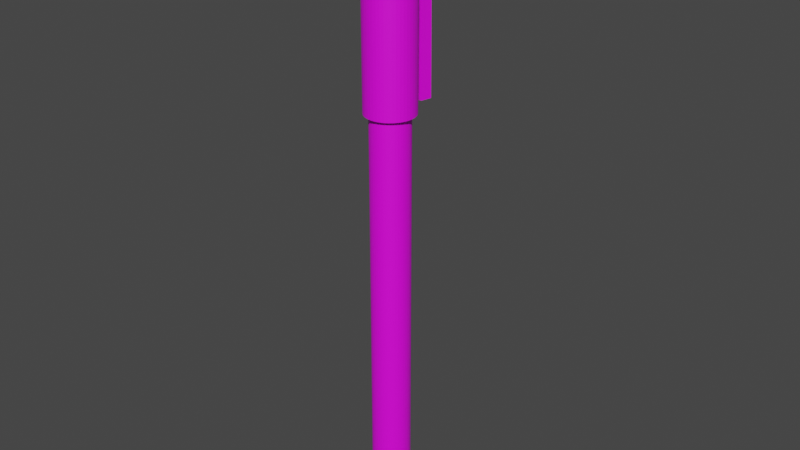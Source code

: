 # Source: Pen_2_-_Textured.blend  (saved by Blender 3.6.11; exported with 4.5.12 LTS)
import bpy
from mathutils import Matrix  # noqa: F401  (used for matrix-valued properties, if any)

bpy.ops.wm.read_factory_settings(use_empty=True)
scene = bpy.context.scene
scene.name = 'Scene'

# ---- collections
col_collection = bpy.data.collections.new('Collection'); scene.collection.children.link(col_collection)

# ---- images (referenced by path relative to the original .blend; pixels are not part of the script)
import os
ASSET_DIR = os.environ.get("B2B_ASSET_DIR", "")  # directory of the original .blend (textures are referenced by path, not embedded)
HERE = os.path.dirname(os.path.abspath(__file__))  # packed textures are extracted next to this script under _unpacked/

def load_image(name, relpath, width, height, colorspace="sRGB"):
    """Load a texture the original file referenced (path relative to the .blend, or extracted next to this script)."""
    p = next((c for c in (os.path.join(HERE, relpath), os.path.join(ASSET_DIR, relpath)) if relpath and os.path.exists(c)), "")
    if p:
        img = bpy.data.images.load(p, check_existing=True)
        img.name = name
    else:  # same state as the original file: an image datablock whose file is absent (Cycles renders it pink)
        img = bpy.data.images.new(name, width, height)
        img.source = "FILE"
        img.filepath = "//" + (relpath or name)
    img.colorspace_settings.name = colorspace
    return img
img_cylinder_png = load_image('Cylinder.png', 'Cylinder.png', 1024, 1024, 'sRGB')

# ---- materials (node trees are filled in below, after node groups)
mat_material_001 = bpy.data.materials.new('Material.001')
mat_material_001.use_transparent_shadow = False

# ---- material node trees
mat_material_001.use_nodes = True; mat_material_001.node_tree.nodes.clear()
_N = mat_material_001.node_tree.nodes; _L = mat_material_001.node_tree.links
n0 = _N.new('ShaderNodeBsdfPrincipled'); n0.name = 'Principled BSDF'; n0.location = (10, 300)
n0.distribution = 'GGX'
n0.subsurface_method = 'RANDOM_WALK_SKIN'
n0.inputs[3].default_value = 1.45
n0.inputs[27].default_value = (0.0, 0.0, 0.0, 1.0)
n0.inputs[28].default_value = 1.0
n1 = _N.new('ShaderNodeOutputMaterial'); n1.name = 'Material Output'; n1.location = (300, 300)
n2 = _N.new('ShaderNodeTexImage'); n2.name = 'Image Texture'; n2.location = (-280, 275)
n2.image = img_cylinder_png
_L.new(n0.outputs[0], n1.inputs[0])
_L.new(n2.outputs[0], n0.inputs[0])
n1.is_active_output = True

# ---- world
world_world = bpy.data.worlds.new('World'); scene.world = world_world
world_world.use_nodes = True; world_world.node_tree.nodes.clear()
_N = world_world.node_tree.nodes; _L = world_world.node_tree.links
n0 = _N.new('ShaderNodeOutputWorld'); n0.name = 'World Output'; n0.location = (300, 300)
n1 = _N.new('ShaderNodeBackground'); n1.name = 'Background'; n1.location = (10, 300)
n1.inputs[0].default_value = (0.05088, 0.05088, 0.05088, 1.0)
_L.new(n1.outputs[0], n0.inputs[0])
n0.is_active_output = True
world_world.color = (0.05088, 0.05088, 0.05088)
world_world.use_sun_shadow = False
world_world.sun_shadow_jitter_overblur = 0.0

# ---- meshes
me_cylinder = bpy.data.meshes.new('Cylinder')
me_cylinder.from_pydata([(-0.007036, 1.023, -16.78), (-0.007036, 1.023, 10.63), (0.1363, 1.013, -16.78), (0.1363, 1.013, 10.63), (0.2769, 0.9829, -16.78), (0.2769, 0.9829, 10.63), (0.4119, 0.9338, -16.78), (0.4119, 0.9338, 10.63), (0.5388, 0.8663, -16.78), (0.5388, 0.8663, 10.63), (0.6551, 0.7818, -16.78), (0.6551, 0.7818, 10.63), (0.7585, 0.682, -16.78), (0.7585, 0.682, 10.63), (0.847, 0.5687, -16.78), (0.847, 0.5687, 10.63), (0.9188, 0.4443, -16.78), (0.9188, 0.4443, 10.63), (0.9727, 0.311, -16.78), (0.9727, 0.311, 10.63), (1.007, 0.1716, -16.78), (1.007, 0.1716, 10.63), (1.022, 0.02866, -16.78), (1.022, 0.02866, 10.63), (1.017, -0.115, -16.78), (1.017, -0.115, 10.63), (0.9925, -0.2565, -16.78), (0.9925, -0.2565, 10.63), (0.9481, -0.3932, -16.78), (0.9481, -0.3932, 10.63), (0.8851, -0.5223, -16.78), (0.8851, -0.5223, 10.63), (0.8047, -0.6415, -16.78), (0.8047, -0.6415, 10.63), (0.7085, -0.7483, -16.78), (0.7085, -0.7483, 10.63), (0.5984, -0.8407, -16.78), (0.5984, -0.8407, 10.63), (0.4766, -0.9168, -16.78), (0.4766, -0.9168, 10.63), (0.3453, -0.9753, -16.78), (0.3453, -0.9753, 10.63), (0.2071, -1.015, -16.78), (0.2071, -1.015, 10.63), (0.06482, -1.035, -16.78), (0.06482, -1.035, 10.63), (-0.07889, -1.035, -16.78), (-0.07889, -1.035, 10.63), (-0.2212, -1.015, -16.78), (-0.2212, -1.015, 10.63), (-0.3594, -0.9753, -16.78), (-0.3594, -0.9753, 10.63), (-0.4906, -0.9168, -16.78), (-0.4906, -0.9168, 10.63), (-0.6125, -0.8407, -16.78), (-0.7226, -0.7483, -16.78), (-0.8188, -0.6415, -16.78), (-0.8991, -0.5223, -16.78), (-0.8991, -0.5223, 10.63), (-0.9621, -0.3932, -16.78), (-0.9621, -0.3932, 10.63), (-1.007, -0.2565, -16.78), (-1.007, -0.2565, 10.63), (-1.031, -0.115, -16.78), (-1.031, -0.115, 10.63), (-1.037, 0.02866, -16.78), (-1.037, 0.02866, 10.63), (-1.021, 0.1716, -16.78), (-1.021, 0.1716, 10.63), (-0.9867, 0.311, -16.78), (-0.9867, 0.311, 10.63), (-0.9329, 0.4443, -16.78), (-0.9329, 0.4443, 10.63), (-0.861, 0.5687, -16.78), (-0.861, 0.5687, 10.63), (-0.7726, 0.682, -16.78), (-0.7726, 0.682, 10.63), (-0.6692, 0.7818, -16.78), (-0.6692, 0.7818, 10.63), (-0.5529, 0.8663, -16.78), (-0.5529, 0.8663, 10.63), (-0.426, 0.9338, -16.78), (-0.426, 0.9338, 10.63), (-0.291, 0.9829, -16.78), (-0.291, 0.9829, 10.63), (-0.1504, 1.013, -16.78), (-0.1504, 1.013, 10.63), (-1.093e-08, 1.017, 5.947), (0.1415, 1.007, 5.947), (0.2802, 0.9773, 5.947), (0.4135, 0.9288, 5.947), (0.5387, 0.8622, 5.947), (0.6535, 0.7788, 5.947), (0.7555, 0.6803, 5.947), (0.8428, 0.5685, 5.947), (0.9138, 0.4457, 5.947), (0.9669, 0.3142, 5.947), (1.001, 0.1765, 5.947), (1.016, 0.03548, 5.947), (1.011, -0.1063, 5.947), (0.9864, -0.2459, 5.947), (0.9426, -0.3808, 5.947), (0.8804, -0.5083, 5.947), (0.8011, -0.6259, 5.947), (0.7062, -0.7313, 5.947), (0.5976, -0.8225, 5.947), (0.4773, -0.8976, 5.947), (0.3477, -0.9553, 5.947), (0.2114, -0.9944, 5.947), (0.07092, -1.014, 5.947), (-0.07092, -1.014, 5.947), (-0.2114, -0.9944, 5.947), (-0.3477, -0.9553, 5.947), (-0.4773, -0.8976, 5.947), (-0.5976, -0.8225, 5.947), (-0.7062, -0.7313, 5.947), (-0.8011, -0.6259, 5.947), (-0.8804, -0.5083, 5.947), (-0.9426, -0.3808, 5.947), (-0.9864, -0.2459, 5.947), (-1.011, -0.1063, 5.947), (-1.016, 0.03548, 5.947), (-1.001, 0.1765, 5.947), (-0.9669, 0.3142, 5.947), (-0.9138, 0.4457, 5.947), (-0.8428, 0.5685, 5.947), (-0.7555, 0.6803, 5.947), (-0.6535, 0.7788, 5.947), (-0.5387, 0.8622, 5.947), (-0.4135, 0.9288, 5.947), (-0.2802, 0.9773, 5.947), (-0.1415, 1.007, 5.947), (-4.175e-08, 1.295, 5.953), (0.1802, 1.282, 5.953), (0.3568, 1.244, 5.953), (0.5265, 1.183, 5.953), (0.686, 1.098, 5.953), (0.8321, 0.9917, 5.953), (0.962, 0.8662, 5.953), (1.073, 0.7239, 5.953), (1.164, 0.5675, 5.953), (1.231, 0.4, 5.953), (1.275, 0.2248, 5.953), (1.294, 0.04518, 5.953), (1.287, -0.1353, 5.953), (1.256, -0.3132, 5.953), (1.2, -0.4849, 5.953), (1.121, -0.6473, 5.953), (1.02, -0.797, 5.953), (0.8993, -0.9312, 5.953), (0.7609, -1.047, 5.953), (0.6077, -1.143, 5.953), (0.4428, -1.216, 5.953), (0.2691, -1.266, 5.953), (0.0903, -1.291, 5.953), (-0.0903, -1.291, 5.953), (-0.2691, -1.266, 5.953), (-0.4428, -1.216, 5.953), (-0.6077, -1.143, 5.953), (-0.7609, -1.047, 5.953), (-0.8993, -0.9312, 5.953), (-1.02, -0.797, 5.953), (-1.121, -0.6473, 5.953), (-1.2, -0.4849, 5.953), (-1.256, -0.3132, 5.953), (-1.287, -0.1353, 5.953), (-1.294, 0.04518, 5.953), (-1.275, 0.2248, 5.953), (-1.231, 0.4, 5.953), (-1.164, 0.5675, 5.953), (-1.073, 0.7239, 5.953), (-0.962, 0.8662, 5.953), (-0.8321, 0.9917, 5.953), (-0.686, 1.098, 5.953), (-0.5265, 1.183, 5.953), (-0.3568, 1.244, 5.953), (-0.1802, 1.282, 5.953), (-4.559e-08, 0.8874, 16.49), (0.1325, 0.8862, 16.49), (0.2623, 0.8828, 16.49), (0.3871, 0.8246, 16.49), (0.5044, 0.7655, 16.49), (0.6118, 0.6914, 16.49), (0.7073, 0.604, 16.49), (0.7891, 0.5047, 16.49), (0.8555, 0.3957, 16.49), (0.9052, 0.2789, 16.49), (0.9373, 0.1567, 16.49), (0.9512, 0.0315, 16.49), (0.9466, -0.09435, 16.49), (0.9235, -0.2184, 16.49), (0.8825, -0.3381, 16.49), (0.8243, -0.4513, 16.49), (0.75, -0.5557, 16.49), (0.6612, -0.6493, 16.49), (0.5594, -0.7302, 16.49), (0.4468, -0.797, 16.49), (0.3255, -0.8482, 16.49), (0.1979, -0.8829, 16.49), (0.06639, -0.9004, 16.49), (-0.06639, -0.9004, 16.49), (-0.1979, -0.8829, 16.49), (-0.3255, -0.8482, 16.49), (-0.4468, -0.797, 16.49), (-0.5594, -0.7302, 16.49), (-0.6612, -0.6493, 16.49), (-0.75, -0.5557, 16.49), (-0.8243, -0.4513, 16.49), (-0.8825, -0.3381, 16.49), (-0.9235, -0.2184, 16.49), (-0.9466, -0.09435, 16.49), (-0.9512, 0.0315, 16.49), (-0.9373, 0.1567, 16.49), (-0.9052, 0.2789, 16.49), (-0.8555, 0.3957, 16.49), (-0.7891, 0.5047, 16.49), (-0.7073, 0.604, 16.49), (-0.6118, 0.6914, 16.49), (-0.5044, 0.7655, 16.49), (-0.3871, 0.8246, 16.49), (-0.2623, 0.8828, 16.49), (-0.1325, 0.8862, 16.49), (-0.686, 1.098, 14.36), (-0.5265, 1.183, 14.36), (0.1802, 1.271, 14.36), (0.3568, 1.266, 14.36), (-0.8993, -0.9312, 14.36), (-1.02, -0.797, 14.36), (1.121, -0.6473, 14.36), (1.02, -0.797, 14.36), (-0.3568, 1.266, 14.36), (0.5265, 1.183, 14.36), (-1.121, -0.6473, 14.36), (0.8993, -0.9312, 14.36), (-0.1802, 1.271, 14.36), (0.686, 1.098, 14.36), (-1.2, -0.4849, 14.36), (0.7609, -1.047, 14.36), (-4.175e-08, 1.273, 14.36), (0.8321, 0.9917, 14.36), (-1.256, -0.3132, 14.36), (0.6077, -1.143, 14.36), (0.962, 0.8662, 14.36), (-1.287, -0.1353, 14.36), (0.4428, -1.216, 14.36), (1.073, 0.7239, 14.36), (-1.294, 0.04518, 14.36), (0.2691, -1.266, 14.36), (1.164, 0.5675, 14.36), (-1.275, 0.2248, 14.36), (0.0903, -1.291, 14.36), (1.231, 0.4, 14.36), (-1.231, 0.4, 14.36), (-0.0903, -1.291, 14.36), (1.275, 0.2248, 14.36), (-1.164, 0.5675, 14.36), (-0.2691, -1.266, 14.36), (1.294, 0.04518, 14.36), (-1.073, 0.7239, 14.36), (-0.4428, -1.216, 14.36), (1.287, -0.1353, 14.36), (-0.962, 0.8662, 14.36), (-0.6077, -1.143, 14.36), (1.256, -0.3132, 14.36), (-0.8321, 0.9917, 14.36), (-0.7609, -1.047, 14.36), (1.2, -0.4849, 14.36), (0.1585, 1.527, 16.12), (-4.11e-08, 1.528, 16.12), (0.3139, 1.523, 16.12), (-0.1585, 1.527, 16.12), (-0.3139, 1.523, 16.12), (0.1585, 1.527, 14.37), (0.3139, 1.523, 14.37), (-0.3139, 1.523, 14.37), (-0.1585, 1.527, 14.37), (-4.11e-08, 1.528, 14.37), (0.1488, 1.743, 15.85), (-4.081e-08, 1.744, 15.85), (0.2947, 1.74, 15.85), (-0.1488, 1.743, 15.85), (-0.2947, 1.74, 15.85), (0.1488, 1.743, 14.37), (0.2947, 1.74, 14.37), (-0.2947, 1.74, 14.37), (-0.1488, 1.743, 14.37), (-4.081e-08, 1.744, 14.37), (0.1422, 1.966, 15.59), (-3.979e-08, 1.967, 15.59), (0.2816, 1.963, 15.59), (-0.1422, 1.966, 15.59), (-0.2816, 1.963, 15.59), (0.1422, 1.966, 14.38), (0.2816, 1.963, 14.38), (-0.2816, 1.963, 14.38), (-0.1422, 1.966, 14.38), (-3.979e-08, 1.967, 14.38), (0.1332, 2.564, 14.52), (-2.938e-08, 2.564, 14.52), (0.2637, 2.564, 14.52), (-0.1332, 2.564, 14.52), (-0.2637, 2.564, 14.52), (0.0655, 2.024, 14.37), (0.1297, 2.023, 14.38), (-0.1297, 2.023, 14.38), (-0.0655, 2.024, 14.37), (-3.55e-08, 2.024, 14.37), (0.1332, 2.595, 14.38), (-2.979e-08, 2.595, 14.38), (0.2637, 2.595, 14.38), (-0.1332, 2.595, 14.38), (-0.2637, 2.595, 14.38), (0.06907, 2.035, 14.37), (0.1368, 2.034, 14.37), (-0.1368, 2.034, 14.37), (-0.06907, 2.035, 14.37), (-3.425e-08, 2.035, 14.37), (0.1332, 2.702, 5.962), (-9.018e-08, 2.702, 5.962), (0.2637, 2.702, 5.963), (-0.1332, 2.702, 5.962), (-0.2637, 2.702, 5.963), (0.0655, 2.142, 5.955), (0.1297, 2.142, 5.956), (-0.1297, 2.142, 5.956), (-0.0655, 2.142, 5.955), (-6.54e-08, 2.142, 5.955)], [], [(0, 1, 3, 2), (2, 3, 5, 4), (4, 5, 7, 6), (6, 7, 9, 8), (8, 9, 11, 10), (10, 11, 13, 12), (12, 13, 15, 14), (14, 15, 17, 16), (16, 17, 19, 18), (18, 19, 21, 20), (20, 21, 23, 22), (22, 23, 25, 24), (24, 25, 27, 26), (26, 27, 29, 28), (28, 29, 31, 30), (30, 31, 33, 32), (32, 33, 35, 34), (34, 35, 37, 36), (36, 37, 39, 38), (38, 39, 41, 40), (40, 41, 43, 42), (42, 43, 45, 44), (44, 45, 47, 46), (46, 47, 49, 48), (48, 49, 51, 50), (50, 51, 53, 52), (57, 58, 60, 59), (59, 60, 62, 61), (61, 62, 64, 63), (63, 64, 66, 65), (65, 66, 68, 67), (67, 68, 70, 69), (69, 70, 72, 71), (71, 72, 74, 73), (73, 74, 76, 75), (75, 76, 78, 77), (77, 78, 80, 79), (79, 80, 82, 81), (81, 82, 84, 83), (64, 62, 119, 120), (83, 84, 86, 85), (85, 86, 1, 0), (0, 2, 4, 6, 8, 10, 12, 14, 16, 18, 20, 22, 24, 26, 28, 30, 32, 34, 36, 38, 40, 42, 44, 46, 48, 50, 52, 54, 55, 56, 57, 59, 61, 63, 65, 67, 69, 71, 73, 75, 77, 79, 81, 83, 85), (118, 117, 162, 163), (82, 80, 128, 129), (5, 3, 88, 89), (23, 21, 97, 98), (41, 39, 106, 107), (74, 72, 124, 125), (15, 13, 93, 94), (33, 31, 102, 103), (51, 49, 111, 112), (66, 64, 120, 121), (84, 82, 129, 130), (7, 5, 89, 90), (25, 23, 98, 99), (43, 41, 107, 108), (52, 113, 114, 115, 116, 117, 57, 56, 55, 54), (76, 74, 125, 126), (17, 15, 94, 95), (35, 33, 103, 104), (53, 51, 112, 113), (68, 66, 121, 122), (86, 84, 130, 131), (9, 7, 90, 91), (27, 25, 99, 100), (45, 43, 108, 109), (60, 58, 117, 118), (78, 76, 126, 127), (19, 17, 95, 96), (37, 35, 104, 105), (70, 68, 122, 123), (1, 86, 131, 87), (11, 9, 91, 92), (29, 27, 100, 101), (3, 1, 87, 88), (47, 45, 109, 110), (62, 60, 118, 119), (80, 78, 127, 128), (21, 19, 96, 97), (39, 37, 105, 106), (72, 70, 123, 124), (13, 11, 92, 93), (31, 29, 101, 102), (49, 47, 110, 111), (223, 222, 218, 219), (105, 104, 149, 150), (87, 131, 176, 132), (92, 91, 136, 137), (119, 118, 163, 164), (106, 105, 150, 151), (93, 92, 137, 138), (120, 119, 164, 165), (107, 106, 151, 152), (94, 93, 138, 139), (121, 120, 165, 166), (108, 107, 152, 153), (95, 94, 139, 140), (122, 121, 166, 167), (109, 108, 153, 154), (96, 95, 140, 141), (123, 122, 167, 168), (110, 109, 154, 155), (97, 96, 141, 142), (124, 123, 168, 169), (111, 110, 155, 156), (98, 97, 142, 143), (125, 124, 169, 170), (112, 111, 156, 157), (99, 98, 143, 144), (126, 125, 170, 171), (113, 112, 157, 158), (100, 99, 144, 145), (127, 126, 171, 172), (114, 113, 158, 159), (101, 100, 145, 146), (128, 127, 172, 173), (88, 87, 132, 133), (115, 114, 159, 160), (102, 101, 146, 147), (129, 128, 173, 174), (89, 88, 133, 134), (116, 115, 160, 161), (103, 102, 147, 148), (130, 129, 174, 175), (90, 89, 134, 135), (117, 116, 161, 162), (104, 103, 148, 149), (131, 130, 175, 176), (91, 90, 135, 136), (178, 177, 221, 220, 219, 218, 217, 216, 215, 214, 213, 212, 211, 210, 209, 208, 207, 206, 205, 204, 203, 202, 201, 200, 199, 198, 197, 196, 195, 194, 193, 192, 191, 190, 189, 188, 187, 186, 185, 184, 183, 182, 181, 180, 179), (225, 224, 272, 273), (227, 226, 205, 206), (229, 228, 192, 193), (230, 223, 219, 220), (231, 225, 179, 180), (232, 227, 206, 207), (233, 229, 193, 194), (224, 238, 276, 272), (235, 231, 180, 181), (236, 232, 207, 208), (237, 233, 194, 195), (178, 179, 269, 267), (239, 235, 181, 182), (240, 236, 208, 209), (241, 237, 195, 196), (242, 239, 182, 183), (243, 240, 209, 210), (244, 241, 196, 197), (245, 242, 183, 184), (246, 243, 210, 211), (247, 244, 197, 198), (248, 245, 184, 185), (249, 246, 211, 212), (250, 247, 198, 199), (251, 248, 185, 186), (252, 249, 212, 213), (253, 250, 199, 200), (254, 251, 186, 187), (255, 252, 213, 214), (256, 253, 200, 201), (257, 254, 187, 188), (258, 255, 214, 215), (259, 256, 201, 202), (260, 257, 188, 189), (261, 258, 215, 216), (262, 259, 202, 203), (263, 260, 189, 190), (264, 261, 216, 217), (265, 262, 203, 204), (266, 263, 190, 191), (222, 264, 217, 218), (234, 230, 274, 275), (226, 265, 204, 205), (228, 266, 191, 192), (147, 146, 266, 228), (160, 159, 265, 226), (133, 132, 238, 224), (173, 172, 264, 222), (146, 145, 263, 266), (159, 158, 262, 265), (172, 171, 261, 264), (145, 144, 260, 263), (158, 157, 259, 262), (171, 170, 258, 261), (144, 143, 257, 260), (157, 156, 256, 259), (170, 169, 255, 258), (143, 142, 254, 257), (156, 155, 253, 256), (169, 168, 252, 255), (142, 141, 251, 254), (155, 154, 250, 253), (168, 167, 249, 252), (141, 140, 248, 251), (154, 153, 247, 250), (167, 166, 246, 249), (140, 139, 245, 248), (153, 152, 244, 247), (166, 165, 243, 246), (139, 138, 242, 245), (152, 151, 241, 244), (165, 164, 240, 243), (138, 137, 239, 242), (151, 150, 237, 241), (164, 163, 236, 240), (137, 136, 235, 239), (132, 176, 234, 238), (150, 149, 233, 237), (163, 162, 232, 236), (136, 135, 231, 235), (176, 175, 230, 234), (149, 148, 229, 233), (162, 161, 227, 232), (135, 134, 225, 231), (175, 174, 223, 230), (148, 147, 228, 229), (161, 160, 226, 227), (134, 133, 224, 225), (174, 173, 222, 223), (272, 276, 286, 282), (271, 270, 280, 281), (273, 272, 282, 283), (269, 273, 283, 279), (179, 225, 273, 269), (220, 221, 270, 271), (230, 220, 271, 274), (221, 177, 268, 270), (177, 178, 267, 268), (238, 234, 275, 276), (282, 286, 296, 292), (281, 280, 290, 291), (283, 282, 292, 293), (279, 283, 293, 289), (274, 271, 281, 284), (270, 268, 278, 280), (276, 275, 285, 286), (268, 267, 277, 278), (275, 274, 284, 285), (267, 269, 279, 277), (290, 288, 298, 300), (294, 291, 301, 304), (292, 296, 306, 302), (291, 290, 300, 301), (284, 281, 291, 294), (280, 278, 288, 290), (286, 285, 295, 296), (278, 277, 287, 288), (285, 284, 294, 295), (277, 279, 289, 287), (303, 302, 312, 313), (299, 303, 313, 309), (297, 299, 309, 307), (305, 304, 314, 315), (296, 295, 305, 306), (288, 287, 297, 298), (295, 294, 304, 305), (287, 289, 299, 297), (289, 293, 303, 299), (293, 292, 302, 303), (313, 312, 322, 323), (309, 313, 323, 319), (307, 309, 319, 317), (315, 314, 324, 325), (301, 300, 310, 311), (302, 306, 316, 312), (304, 301, 311, 314), (300, 298, 308, 310), (306, 305, 315, 316), (298, 297, 307, 308), (323, 322, 317, 319), (325, 324, 321, 320), (326, 325, 320, 318), (322, 326, 318, 317), (311, 310, 320, 321), (312, 316, 326, 322), (314, 311, 321, 324), (310, 308, 318, 320), (316, 315, 325, 326), (308, 307, 317, 318)])
_uv = me_cylinder.uv_layers.new(name='UVMap')
_uv.uv.foreach_set('vector', [0.108, 0.999, 0.108, 3.48e-08, 0.1119, 0.000178, 0.1119, 0.9992, 0.1119, 0.9992, 0.1119, 0.000178, 0.1162, 0.0003272, 0.1162, 0.9994, 0.1162, 0.9994, 0.1162, 0.0003272, 0.1209, 0.0004445, 0.1209, 0.9995, 0.1209, 0.9995, 0.1209, 0.0004445, 0.1259, 0.0005278, 0.1259, 0.9996, 0.1259, 0.9996, 0.1259, 0.0005278, 0.1311, 0.0005755, 0.1311, 0.9996, 0.1311, 0.9996, 0.1311, 0.0005755, 0.1363, 0.0005865, 0.1363, 0.9996, 0.1363, 0.9996, 0.1363, 0.0005865, 0.1415, 0.0005607, 0.1415, 0.9996, 0.1415, 0.9996, 0.1415, 0.0005607, 0.1466, 0.0004986, 0.1466, 0.9995, 0.1466, 0.9995, 0.1466, 0.0004986, 0.1515, 0.0004014, 0.1515, 0.9994, 0.1515, 0.9994, 0.1515, 0.0004014, 0.1561, 0.000271, 0.1561, 0.9993, 0.1561, 0.9993, 0.1561, 0.000271, 0.1602, 0.0001099, 0.1602, 0.9992, -2.175e-09, 0.9995, -2.175e-09, 7.236e-05, 0.003884, 0.0002192, 0.003884, 0.9997, 0.003884, 0.9997, 0.003884, 0.0002192, 0.008221, 0.000342, 0.008221, 0.9998, 0.008221, 0.9998, 0.008221, 0.000342, 0.01293, 0.0004385, 0.01293, 0.9999, 0.01293, 0.9999, 0.01293, 0.0004385, 0.01791, 0.0005068, 0.01791, 1.0, 0.01791, 1.0, 0.01791, 0.0005068, 0.02307, 0.0005456, 0.02307, 1.0, 0.02307, 1.0, 0.02307, 0.0005456, 0.02831, 0.000554, 0.02831, 1.0, 0.02831, 1.0, 0.02831, 0.000554, 0.03353, 0.000532, 0.03353, 1.0, 0.03353, 1.0, 0.03353, 0.000532, 0.03862, 0.00048, 0.03862, 0.9999, 0.03862, 0.9999, 0.03862, 0.00048, 0.04349, 0.0003989, 0.04349, 0.9998, 0.04349, 0.9998, 0.04349, 0.0003989, 0.04804, 0.0002904, 0.04804, 0.9997, 0.04804, 0.9997, 0.04804, 0.0002904, 0.05219, 0.0001565, 0.05219, 0.9996, 0.05219, 0.9996, 0.05219, 0.0001565, 0.05585, -3.48e-08, 0.05585, 0.9994, 0.1782, 0.9993, 0.1782, 3.48e-08, 0.1823, 0.0001459, 0.1823, 0.9994, 0.1823, 0.9994, 0.1823, 0.0001459, 0.1868, 0.0002643, 0.1868, 0.9996, 0.1868, 0.9996, 0.1868, 0.0002643, 0.1917, 0.0003529, 0.1917, 0.9996, 0.1602, 0.9998, 0.1602, 0.000469, 0.1652, 0.0003956, 0.1652, 0.9997, 0.1652, 0.9997, 0.1652, 0.0003956, 0.1699, 0.0002915, 0.1699, 0.9996, 0.1699, 0.9996, 0.1699, 0.0002915, 0.1743, 0.0001588, 0.1743, 0.9995, 0.1743, 0.9995, 0.1743, 0.0001588, 0.1782, -3.48e-08, 0.1782, 0.9993, 0.05585, 0.9994, 0.05585, 8.405e-05, 0.05998, 0.0002262, 0.05998, 0.9996, 0.05998, 0.9996, 0.05998, 0.0002262, 0.06453, 0.0003415, 0.06453, 0.9997, 0.06453, 0.9997, 0.06453, 0.0003415, 0.0694, 0.0004278, 0.0694, 0.9998, 0.0694, 0.9998, 0.0694, 0.0004278, 0.07449, 0.0004834, 0.07449, 0.9998, 0.07449, 0.9998, 0.07449, 0.0004834, 0.0797, 0.0005072, 0.0797, 0.9998, 0.0797, 0.9998, 0.0797, 0.0005072, 0.08495, 0.0004988, 0.08495, 0.9998, 0.08495, 0.9998, 0.08495, 0.0004988, 0.09011, 0.0004583, 0.09011, 0.9998, 0.09011, 0.9998, 0.09011, 0.0004583, 0.09509, 0.0003865, 0.09509, 0.9997, 0.09509, 0.9997, 0.09509, 0.0003865, 0.0998, 0.0002847, 0.0998, 0.9996, 0.5355, 0.3128, 0.5399, 0.3127, 0.5398, 0.4833, 0.5355, 0.4835, 0.0998, 0.9996, 0.0998, 0.0002847, 0.1041, 0.000155, 0.1041, 0.9995, 0.1041, 0.9995, 0.1041, 0.000155, 0.108, 0.0, 0.108, 0.9993, 0.2871, 0.5742, 0.286, 0.5793, 0.2842, 0.5842, 0.2818, 0.5888, 0.2787, 0.5931, 0.2751, 0.5969, 0.2709, 0.6001, 0.2664, 0.6027, 0.2615, 0.6047, 0.2564, 0.6059, 0.2512, 0.6065, 0.246, 0.6063, 0.2408, 0.6054, 0.2358, 0.6038, 0.2311, 0.6015, 0.2268, 0.5986, 0.2229, 0.595, 0.2195, 0.591, 0.2167, 0.5866, 0.2146, 0.5818, 0.2131, 0.5767, 0.2124, 0.5716, 0.2124, 0.5663, 0.2131, 0.5611, 0.2146, 0.5561, 0.2167, 0.5513, 0.2195, 0.5468, 0.2229, 0.5428, 0.2268, 0.5393, 0.2311, 0.5364, 0.2358, 0.5341, 0.2408, 0.5325, 0.246, 0.5315, 0.2512, 0.5314, 0.2564, 0.5319, 0.2615, 0.5332, 0.2664, 0.5351, 0.2709, 0.5378, 0.2751, 0.541, 0.2787, 0.5448, 0.2818, 0.549, 0.2842, 0.5536, 0.286, 0.5586, 0.2871, 0.5637, 0.2875, 0.5689, 0.5994, 0.5616, 0.6035, 0.5584, 0.6103, 0.566, 0.6051, 0.57, 0.317, 0.3871, 0.322, 0.3871, 0.3218, 0.5578, 0.3168, 0.5578, 0.4398, 0.3855, 0.4441, 0.3856, 0.4438, 0.5562, 0.4395, 0.5561, 0.3958, 0.3857, 0.3999, 0.3855, 0.4002, 0.5562, 0.3962, 0.5563, 0.4783, 0.3853, 0.4832, 0.3852, 0.4837, 0.5559, 0.4789, 0.556, 0.3376, 0.387, 0.3427, 0.3871, 0.3422, 0.5578, 0.3372, 0.5577, 0.4144, 0.3853, 0.4197, 0.3852, 0.4197, 0.5559, 0.4145, 0.5559, 0.4987, 0.3851, 0.5039, 0.3852, 0.5041, 0.5559, 0.499, 0.5558, 0.4529, 0.3853, 0.4574, 0.3854, 0.4574, 0.5561, 0.453, 0.556, 0.5316, 0.313, 0.5355, 0.3128, 0.5355, 0.4835, 0.5316, 0.4836, 0.3123, 0.3872, 0.317, 0.3871, 0.3168, 0.5578, 0.3122, 0.5579, 0.435, 0.3853, 0.4398, 0.3855, 0.4395, 0.5561, 0.4349, 0.556, 0.5179, 0.3855, 0.5218, 0.3856, 0.5219, 0.5563, 0.518, 0.5562, 0.4738, 0.3854, 0.4783, 0.3853, 0.4789, 0.556, 0.4744, 0.5561, 0.1917, 0.8287, 0.1919, 0.0, 0.1969, 5.645e-05, 0.202, 8.073e-05, 0.2072, 7.239e-05, 0.2123, 3.158e-05, 0.2124, 0.8287, 0.2073, 0.8287, 0.202, 0.8288, 0.1968, 0.8287, 0.3324, 0.387, 0.3376, 0.387, 0.3372, 0.5577, 0.332, 0.5577, 0.4093, 0.3853, 0.4144, 0.3853, 0.4145, 0.5559, 0.4095, 0.556, 0.4935, 0.3851, 0.4987, 0.3851, 0.499, 0.5558, 0.4938, 0.5558, 0.448, 0.3852, 0.4529, 0.3853, 0.453, 0.556, 0.4482, 0.5559, 0.3521, 0.3873, 0.3562, 0.3874, 0.3555, 0.5581, 0.3515, 0.558, 0.3079, 0.3873, 0.3123, 0.3872, 0.3122, 0.5579, 0.3079, 0.558, 0.4301, 0.3853, 0.435, 0.3853, 0.4349, 0.556, 0.43, 0.5559, 0.5136, 0.3853, 0.5179, 0.3855, 0.518, 0.5562, 0.5137, 0.556, 0.4696, 0.3856, 0.4738, 0.3854, 0.4744, 0.5561, 0.4703, 0.5562, 0.5446, 0.3126, 0.5496, 0.3125, 0.5494, 0.4832, 0.5444, 0.4832, 0.3272, 0.387, 0.3324, 0.387, 0.332, 0.5577, 0.3269, 0.5577, 0.4045, 0.3854, 0.4093, 0.3853, 0.4095, 0.556, 0.4047, 0.5561, 0.4882, 0.3851, 0.4935, 0.3851, 0.4938, 0.5558, 0.4887, 0.5558, 0.3476, 0.3872, 0.3521, 0.3873, 0.3515, 0.558, 0.347, 0.5579, 0.304, 0.3875, 0.3079, 0.3873, 0.3079, 0.558, 0.304, 0.5582, 0.4249, 0.3852, 0.4301, 0.3853, 0.43, 0.5559, 0.4249, 0.5559, 0.5089, 0.3852, 0.5136, 0.3853, 0.5137, 0.556, 0.509, 0.5559, 0.4441, 0.3856, 0.448, 0.3857, 0.4477, 0.5564, 0.4438, 0.5562, 0.466, 0.3857, 0.4696, 0.3856, 0.4703, 0.5562, 0.4667, 0.5564, 0.5399, 0.3127, 0.5446, 0.3126, 0.5444, 0.4832, 0.5398, 0.4833, 0.322, 0.3871, 0.3272, 0.387, 0.3269, 0.5577, 0.3218, 0.5578, 0.3999, 0.3855, 0.4045, 0.3854, 0.4047, 0.5561, 0.4002, 0.5562, 0.4832, 0.3852, 0.4882, 0.3851, 0.4887, 0.5558, 0.4837, 0.5559, 0.3427, 0.3871, 0.3476, 0.3872, 0.347, 0.5579, 0.3422, 0.5578, 0.4197, 0.3852, 0.4249, 0.3852, 0.4249, 0.5559, 0.4197, 0.5559, 0.5039, 0.3852, 0.5089, 0.3852, 0.509, 0.5559, 0.5041, 0.5559, 0.4574, 0.3854, 0.4615, 0.3856, 0.4615, 0.5563, 0.4574, 0.5561, 0.2616, 0.07769, 0.2554, 0.07831, 0.2446, 0.0009378, 0.249, 0.0004809, 0.6035, 0.5033, 0.5994, 0.5001, 0.6051, 0.4917, 0.6103, 0.4957, 0.5424, 0.5386, 0.5438, 0.5435, 0.5343, 0.547, 0.5325, 0.5407, 0.5459, 0.5134, 0.5438, 0.5182, 0.5343, 0.5147, 0.537, 0.5087, 0.595, 0.5642, 0.5994, 0.5616, 0.6051, 0.57, 0.5994, 0.5733, 0.6071, 0.507, 0.6035, 0.5033, 0.6103, 0.4957, 0.6149, 0.5005, 0.5487, 0.509, 0.5459, 0.5134, 0.537, 0.5087, 0.5405, 0.5031, 0.5902, 0.5661, 0.595, 0.5642, 0.5994, 0.5733, 0.5933, 0.5758, 0.6102, 0.5112, 0.6071, 0.507, 0.6149, 0.5005, 0.6188, 0.5058, 0.552, 0.5051, 0.5487, 0.509, 0.5405, 0.5031, 0.5447, 0.498, 0.5851, 0.5674, 0.5902, 0.5661, 0.5933, 0.5758, 0.5869, 0.5774, 0.6126, 0.5158, 0.6102, 0.5112, 0.6188, 0.5058, 0.6219, 0.5116, 0.5559, 0.5016, 0.552, 0.5051, 0.5447, 0.498, 0.5496, 0.4936, 0.58, 0.5679, 0.5851, 0.5674, 0.5869, 0.5774, 0.5804, 0.5781, 0.6144, 0.5206, 0.6126, 0.5158, 0.6219, 0.5116, 0.6241, 0.5178, 0.5602, 0.4987, 0.5559, 0.5016, 0.5496, 0.4936, 0.5551, 0.4899, 0.5748, 0.5678, 0.58, 0.5679, 0.5804, 0.5781, 0.5738, 0.5778, 0.6154, 0.5257, 0.6144, 0.5206, 0.6241, 0.5178, 0.6255, 0.5243, 0.5648, 0.4965, 0.5602, 0.4987, 0.5551, 0.4899, 0.561, 0.487, 0.5697, 0.5669, 0.5748, 0.5678, 0.5738, 0.5778, 0.5673, 0.5767, 0.6158, 0.5309, 0.6154, 0.5257, 0.6255, 0.5243, 0.6259, 0.5309, 0.5697, 0.4949, 0.5648, 0.4965, 0.561, 0.487, 0.5673, 0.485, 0.5648, 0.5653, 0.5697, 0.5669, 0.5673, 0.5767, 0.561, 0.5747, 0.6154, 0.536, 0.6158, 0.5309, 0.6259, 0.5309, 0.6255, 0.5374, 0.5748, 0.494, 0.5697, 0.4949, 0.5673, 0.485, 0.5738, 0.4839, 0.5602, 0.563, 0.5648, 0.5653, 0.561, 0.5747, 0.5551, 0.5718, 0.6144, 0.5411, 0.6154, 0.536, 0.6255, 0.5374, 0.6241, 0.5439, 0.58, 0.4938, 0.5748, 0.494, 0.5738, 0.4839, 0.5804, 0.4836, 0.5559, 0.5601, 0.5602, 0.563, 0.5551, 0.5718, 0.5496, 0.5681, 0.6126, 0.5459, 0.6144, 0.5411, 0.6241, 0.5439, 0.6219, 0.5501, 0.5851, 0.4943, 0.58, 0.4938, 0.5804, 0.4836, 0.5869, 0.4843, 0.552, 0.5566, 0.5559, 0.5601, 0.5496, 0.5681, 0.5447, 0.5637, 0.5417, 0.5334, 0.5424, 0.5386, 0.5325, 0.5407, 0.5316, 0.5341, 0.6102, 0.5505, 0.6126, 0.5459, 0.6219, 0.5501, 0.6188, 0.5559, 0.5902, 0.4956, 0.5851, 0.4943, 0.5869, 0.4843, 0.5933, 0.4859, 0.5487, 0.5527, 0.552, 0.5566, 0.5447, 0.5637, 0.5405, 0.5586, 0.5417, 0.5283, 0.5417, 0.5334, 0.5316, 0.5341, 0.5316, 0.5276, 0.6071, 0.5547, 0.6102, 0.5505, 0.6188, 0.5559, 0.6149, 0.5612, 0.595, 0.4975, 0.5902, 0.4956, 0.5933, 0.4859, 0.5994, 0.4884, 0.5459, 0.5483, 0.5487, 0.5527, 0.5405, 0.5586, 0.537, 0.553, 0.5424, 0.5231, 0.5417, 0.5283, 0.5316, 0.5276, 0.5325, 0.521, 0.6035, 0.5584, 0.6071, 0.5547, 0.6149, 0.5612, 0.6103, 0.566, 0.5994, 0.5001, 0.595, 0.4975, 0.5994, 0.4884, 0.6051, 0.4917, 0.5438, 0.5435, 0.5459, 0.5483, 0.537, 0.553, 0.5343, 0.547, 0.5438, 0.5182, 0.5424, 0.5231, 0.5325, 0.521, 0.5343, 0.5147, 0.2581, 0.4451, 0.2534, 0.4462, 0.2487, 0.4472, 0.244, 0.4482, 0.2391, 0.4473, 0.2345, 0.4463, 0.2302, 0.4447, 0.2261, 0.4427, 0.2225, 0.4401, 0.2193, 0.4371, 0.2167, 0.4337, 0.2147, 0.43, 0.2133, 0.426, 0.2125, 0.4219, 0.2124, 0.4177, 0.213, 0.4134, 0.2142, 0.4093, 0.2161, 0.4053, 0.2186, 0.4015, 0.2216, 0.3981, 0.2252, 0.395, 0.2291, 0.3924, 0.2334, 0.3902, 0.238, 0.3886, 0.2427, 0.3876, 0.2475, 0.3871, 0.2523, 0.3872, 0.257, 0.3879, 0.2615, 0.3891, 0.2657, 0.391, 0.2695, 0.3933, 0.2729, 0.3961, 0.2758, 0.3993, 0.2782, 0.4029, 0.2799, 0.4067, 0.281, 0.4108, 0.2814, 0.415, 0.2812, 0.4192, 0.2802, 0.4234, 0.2787, 0.4275, 0.2765, 0.4314, 0.2737, 0.435, 0.2704, 0.4382, 0.2667, 0.4411, 0.2627, 0.444, 0.3562, 0.387, 0.3627, 0.3872, 0.3635, 0.3965, 0.3578, 0.3964, 0.5026, 0.07846, 0.496, 0.07847, 0.4973, 0.0004369, 0.502, 0.0004349, 0.4248, 0.07852, 0.4183, 0.07847, 0.4207, 0.0004942, 0.4254, 0.000524, 0.2681, 0.07703, 0.2616, 0.07769, 0.249, 0.0004809, 0.2537, -3.607e-08, 0.3466, 0.07774, 0.3402, 0.07706, 0.3546, 4.846e-08, 0.3593, 0.0004961, 0.509, 0.07841, 0.5026, 0.07846, 0.502, 0.0004349, 0.5067, 0.0004032, 0.4314, 0.07853, 0.4248, 0.07852, 0.4254, 0.000524, 0.4301, 0.0005264, 0.3627, 0.3872, 0.3693, 0.3873, 0.3693, 0.3966, 0.3635, 0.3965, 0.3528, 0.07838, 0.3466, 0.07774, 0.3593, 0.0004961, 0.3638, 0.0009667, 0.5153, 0.07832, 0.509, 0.07841, 0.5067, 0.0004032, 0.5111, 0.0003425, 0.4379, 0.0785, 0.4314, 0.07853, 0.4301, 0.0005264, 0.4348, 0.0005014, 0.2581, 0.4451, 0.2627, 0.444, 0.2704, 0.4697, 0.2649, 0.4711, 0.3593, 0.079, 0.3528, 0.07838, 0.3638, 0.0009667, 0.3684, 0.001418, 0.5212, 0.07819, 0.5153, 0.07832, 0.5111, 0.0003425, 0.5153, 0.0002538, 0.4444, 0.07843, 0.4379, 0.0785, 0.4348, 0.0005014, 0.4394, 0.0004494, 0.3658, 0.07959, 0.3593, 0.079, 0.3684, 0.001418, 0.3731, 0.001842, 0.5267, 0.07802, 0.5212, 0.07819, 0.5153, 0.0002538, 0.5191, 0.0001389, 0.4505, 0.07833, 0.4444, 0.07843, 0.4394, 0.0004494, 0.4438, 0.0003716, 0.3724, 0.08012, 0.3658, 0.07959, 0.3731, 0.001842, 0.3778, 0.002229, 0.5316, 0.07782, 0.5267, 0.07802, 0.5191, 0.0001389, 0.5225, 0.0, 0.4562, 0.0782, 0.4505, 0.07833, 0.4438, 0.0003716, 0.448, 0.0002693, 0.3788, 0.0806, 0.3724, 0.08012, 0.3778, 0.002229, 0.3823, 0.002572, 0.2176, 0.08126, 0.2124, 0.08153, 0.214, 0.003258, 0.2177, 0.00307, 0.4614, 0.07803, 0.4562, 0.0782, 0.448, 0.0002693, 0.4518, 0.0001446, 0.3849, 0.081, 0.3788, 0.0806, 0.3823, 0.002572, 0.3866, 0.002866, 0.2233, 0.08092, 0.2176, 0.08126, 0.2177, 0.00307, 0.2217, 0.002824, 0.466, 0.07783, 0.4614, 0.07803, 0.4518, 0.0001446, 0.4552, 0.0, 0.3906, 0.08134, 0.3849, 0.081, 0.3866, 0.002866, 0.3907, 0.003103, 0.2294, 0.0805, 0.2233, 0.08092, 0.2217, 0.002824, 0.226, 0.002525, 0.4712, 0.07811, 0.466, 0.07793, 0.4756, 1.956e-05, 0.4794, 0.0001554, 0.3958, 0.08159, 0.3906, 0.08134, 0.3907, 0.003103, 0.3943, 0.003279, 0.2358, 0.08002, 0.2294, 0.0805, 0.226, 0.002525, 0.2305, 0.002181, 0.4769, 0.07826, 0.4712, 0.07811, 0.4794, 0.0001554, 0.4836, 0.0002669, 0.4007, 0.07811, 0.3958, 0.07792, 0.4049, 0.0001207, 0.4083, 0.0002491, 0.2423, 0.07949, 0.2358, 0.08002, 0.2305, 0.002181, 0.2352, 0.001796, 0.483, 0.07837, 0.4769, 0.07826, 0.4836, 0.0002669, 0.488, 0.0003521, 0.4061, 0.07826, 0.4007, 0.07811, 0.4083, 0.0002491, 0.4121, 0.0003554, 0.2489, 0.07892, 0.2423, 0.07949, 0.2352, 0.001796, 0.2399, 0.001379, 0.4894, 0.07844, 0.483, 0.07837, 0.488, 0.0003521, 0.4926, 0.0004091, 0.4121, 0.07838, 0.4061, 0.07826, 0.4121, 0.0003554, 0.4163, 0.0004377, 0.2554, 0.07831, 0.2489, 0.07892, 0.2399, 0.001379, 0.2446, 0.0009378, 0.3758, 0.3872, 0.3823, 0.387, 0.3807, 0.3964, 0.375, 0.3965, 0.496, 0.07847, 0.4894, 0.07844, 0.4926, 0.0004091, 0.4973, 0.0004369, 0.4183, 0.07847, 0.4121, 0.07838, 0.4163, 0.0004377, 0.4207, 0.0004942, 0.4183, 0.3852, 0.4121, 0.3851, 0.4121, 0.07838, 0.4183, 0.07847, 0.496, 0.3851, 0.4894, 0.3851, 0.4894, 0.07844, 0.496, 0.07847, 0.3088, 0.3819, 0.304, 0.3812, 0.3311, 0.07581, 0.3356, 0.07644, 0.2816, 0.3839, 0.2752, 0.3845, 0.2489, 0.07892, 0.2554, 0.07831, 0.4121, 0.3851, 0.4061, 0.385, 0.4061, 0.07826, 0.4121, 0.07838, 0.4894, 0.3851, 0.483, 0.385, 0.483, 0.07837, 0.4894, 0.07844, 0.2752, 0.3845, 0.2686, 0.385, 0.2423, 0.07949, 0.2489, 0.07892, 0.4061, 0.385, 0.4007, 0.3848, 0.4007, 0.07811, 0.4061, 0.07826, 0.483, 0.385, 0.4769, 0.3849, 0.4769, 0.07826, 0.483, 0.07837, 0.2686, 0.385, 0.2621, 0.3856, 0.2358, 0.08002, 0.2423, 0.07949, 0.4007, 0.3848, 0.3958, 0.3846, 0.3958, 0.07792, 0.4007, 0.07811, 0.4769, 0.3849, 0.4712, 0.3848, 0.4712, 0.07811, 0.4769, 0.07826, 0.2621, 0.3856, 0.2557, 0.386, 0.2294, 0.0805, 0.2358, 0.08002, 0.3693, 0.387, 0.3641, 0.3868, 0.3906, 0.08134, 0.3958, 0.08159, 0.4712, 0.3848, 0.466, 0.3846, 0.466, 0.07793, 0.4712, 0.07811, 0.2557, 0.386, 0.2496, 0.3865, 0.2233, 0.08092, 0.2294, 0.0805, 0.3641, 0.3868, 0.3584, 0.3864, 0.3849, 0.081, 0.3906, 0.08134, 0.466, 0.3845, 0.4614, 0.3847, 0.4614, 0.07803, 0.466, 0.07783, 0.2496, 0.3865, 0.2439, 0.3868, 0.2176, 0.08126, 0.2233, 0.08092, 0.3584, 0.3864, 0.3523, 0.386, 0.3788, 0.0806, 0.3849, 0.081, 0.4614, 0.3847, 0.4562, 0.3849, 0.4562, 0.0782, 0.4614, 0.07803, 0.2439, 0.3868, 0.2387, 0.3871, 0.2124, 0.08153, 0.2176, 0.08126, 0.3523, 0.386, 0.3459, 0.3856, 0.3724, 0.08012, 0.3788, 0.0806, 0.4562, 0.3849, 0.4505, 0.385, 0.4505, 0.07833, 0.4562, 0.0782, 0.5316, 0.3845, 0.5267, 0.3847, 0.5267, 0.07802, 0.5316, 0.07782, 0.3459, 0.3856, 0.3394, 0.385, 0.3658, 0.07959, 0.3724, 0.08012, 0.4505, 0.385, 0.4444, 0.3851, 0.4444, 0.07843, 0.4505, 0.07833, 0.5267, 0.3847, 0.5212, 0.3848, 0.5212, 0.07819, 0.5267, 0.07802, 0.3394, 0.385, 0.3328, 0.3844, 0.3593, 0.079, 0.3658, 0.07959, 0.4444, 0.3851, 0.4379, 0.3852, 0.4379, 0.0785, 0.4444, 0.07843, 0.5212, 0.3848, 0.5153, 0.385, 0.5153, 0.07832, 0.5212, 0.07819, 0.3328, 0.3844, 0.3263, 0.3838, 0.3528, 0.07838, 0.3593, 0.079, 0.304, 0.3814, 0.2992, 0.382, 0.2726, 0.07643, 0.2772, 0.07583, 0.4379, 0.3852, 0.4314, 0.3852, 0.4314, 0.07853, 0.4379, 0.0785, 0.5153, 0.385, 0.509, 0.3851, 0.509, 0.07841, 0.5153, 0.07832, 0.3263, 0.3838, 0.3201, 0.3832, 0.3466, 0.07774, 0.3528, 0.07838, 0.2992, 0.382, 0.2937, 0.3826, 0.2681, 0.07703, 0.2726, 0.07643, 0.4314, 0.3852, 0.4248, 0.3852, 0.4248, 0.07852, 0.4314, 0.07853, 0.509, 0.3851, 0.5026, 0.3851, 0.5026, 0.07846, 0.509, 0.07841, 0.3201, 0.3832, 0.3142, 0.3825, 0.3402, 0.07706, 0.3466, 0.07774, 0.2937, 0.3826, 0.2878, 0.3832, 0.2616, 0.07769, 0.2681, 0.07703, 0.4248, 0.3852, 0.4183, 0.3852, 0.4183, 0.07847, 0.4248, 0.07852, 0.5026, 0.3851, 0.496, 0.3851, 0.496, 0.07847, 0.5026, 0.07846, 0.3142, 0.3825, 0.3088, 0.3819, 0.3356, 0.07644, 0.3402, 0.07706, 0.2878, 0.3832, 0.2816, 0.3839, 0.2554, 0.07831, 0.2616, 0.07769, 0.3635, 0.3965, 0.3693, 0.3966, 0.3693, 0.4045, 0.3638, 0.4044, 0.248, 0.4747, 0.2536, 0.4736, 0.2564, 0.4844, 0.2512, 0.4855, 0.3578, 0.3964, 0.3635, 0.3965, 0.3638, 0.4044, 0.3585, 0.4043, 0.3378, 0.01289, 0.3323, 0.07663, 0.3261, 0.0762, 0.3308, 0.02228, 0.3546, 4.846e-08, 0.3402, 0.07706, 0.3323, 0.07663, 0.3378, 0.01289, 0.244, 0.4482, 0.2487, 0.4472, 0.2536, 0.4736, 0.248, 0.4747, 0.2681, 0.07703, 0.2537, -3.607e-08, 0.2704, 0.01281, 0.2759, 0.07657, 0.2487, 0.4472, 0.2534, 0.4462, 0.2593, 0.4724, 0.2536, 0.4736, 0.2534, 0.4462, 0.2581, 0.4451, 0.2649, 0.4711, 0.2593, 0.4724, 0.3693, 0.3873, 0.3758, 0.3872, 0.375, 0.3965, 0.3693, 0.3966, 0.3638, 0.4044, 0.3693, 0.4045, 0.3693, 0.4126, 0.3641, 0.4125, 0.2512, 0.4855, 0.2564, 0.4844, 0.2591, 0.4954, 0.2541, 0.4965, 0.3585, 0.4043, 0.3638, 0.4044, 0.3641, 0.4125, 0.359, 0.4124, 0.3308, 0.02228, 0.3261, 0.0762, 0.3199, 0.07568, 0.3237, 0.03152, 0.2759, 0.07657, 0.2704, 0.01281, 0.2774, 0.02218, 0.282, 0.07612, 0.2536, 0.4736, 0.2593, 0.4724, 0.2617, 0.4833, 0.2564, 0.4844, 0.3693, 0.3966, 0.375, 0.3965, 0.3747, 0.4044, 0.3693, 0.4045, 0.2593, 0.4724, 0.2649, 0.4711, 0.267, 0.4821, 0.2617, 0.4833, 0.375, 0.3965, 0.3807, 0.3964, 0.38, 0.4043, 0.3747, 0.4044, 0.2649, 0.4711, 0.2704, 0.4697, 0.2722, 0.4808, 0.267, 0.4821, 0.2591, 0.4954, 0.2642, 0.4943, 0.272, 0.5293, 0.2673, 0.5303, 0.2882, 0.07558, 0.2844, 0.0314, 0.304, 0.06949, 0.2936, 0.07502, 0.3641, 0.4125, 0.3693, 0.4126, 0.3693, 0.4147, 0.3669, 0.4147, 0.2541, 0.4965, 0.2591, 0.4954, 0.2673, 0.5303, 0.2626, 0.5314, 0.282, 0.07612, 0.2774, 0.02218, 0.2844, 0.0314, 0.2882, 0.07558, 0.2564, 0.4844, 0.2617, 0.4833, 0.2642, 0.4943, 0.2591, 0.4954, 0.3693, 0.4045, 0.3747, 0.4044, 0.3744, 0.4125, 0.3693, 0.4126, 0.2617, 0.4833, 0.267, 0.4821, 0.2692, 0.4932, 0.2642, 0.4943, 0.3747, 0.4044, 0.38, 0.4043, 0.3795, 0.4124, 0.3744, 0.4125, 0.267, 0.4821, 0.2722, 0.4808, 0.2742, 0.492, 0.2692, 0.4932, 0.3645, 0.4146, 0.3669, 0.4147, 0.3667, 0.415, 0.3643, 0.415, 0.5323, 2.03e-08, 0.5499, 0.005635, 0.5495, 0.005834, 0.5316, 0.005292, 0.5665, 0.0001587, 0.5698, -2.652e-08, 0.5705, 0.00536, 0.5672, 0.00552, 0.3716, 0.4147, 0.374, 0.4146, 0.3742, 0.415, 0.3718, 0.415, 0.3693, 0.4126, 0.3744, 0.4125, 0.3716, 0.4147, 0.3693, 0.4147, 0.2642, 0.4943, 0.2692, 0.4932, 0.2768, 0.5282, 0.272, 0.5293, 0.3744, 0.4125, 0.3795, 0.4124, 0.374, 0.4146, 0.3716, 0.4147, 0.2692, 0.4932, 0.2742, 0.492, 0.2814, 0.5271, 0.2768, 0.5282, 0.3237, 0.03152, 0.3199, 0.07568, 0.3145, 0.0751, 0.304, 0.06966, 0.359, 0.4124, 0.3641, 0.4125, 0.3669, 0.4147, 0.3645, 0.4146, 0.5495, 0.005834, 0.5512, 0.00579, 0.5515, 0.3125, 0.5498, 0.3125, 0.5316, 0.005292, 0.5495, 0.005834, 0.5498, 0.3125, 0.5318, 0.312, 0.5672, 0.00552, 0.5705, 0.00536, 0.5698, 0.3122, 0.5665, 0.3124, 0.5547, 0.005606, 0.5564, 0.005468, 0.5564, 0.3122, 0.5548, 0.3123, 0.5564, 0.0004561, 0.5598, 0.000389, 0.5605, 0.00575, 0.5572, 0.005816, 0.3669, 0.4147, 0.3693, 0.4147, 0.3693, 0.415, 0.3667, 0.415, 0.5705, 0.005662, 0.5882, 2.252e-08, 0.5889, 0.005289, 0.571, 0.00586, 0.5598, 0.000389, 0.5631, 0.0002892, 0.5639, 0.005651, 0.5605, 0.00575, 0.3693, 0.4147, 0.3716, 0.4147, 0.3718, 0.415, 0.3693, 0.415, 0.5631, 0.0002892, 0.5665, 0.0001587, 0.5672, 0.00552, 0.5639, 0.005651, 0.2863, 0.3871, 0.2886, 0.3871, 0.2862, 0.4075, 0.2814, 0.4075, 0.2934, 0.3871, 0.2958, 0.3871, 0.3007, 0.4075, 0.2959, 0.4075, 0.291, 0.3871, 0.2934, 0.3871, 0.2959, 0.4075, 0.291, 0.4075, 0.2886, 0.3871, 0.291, 0.3871, 0.291, 0.4075, 0.2862, 0.4075, 0.5572, 0.005816, 0.5605, 0.00575, 0.5597, 0.3126, 0.5564, 0.3127, 0.5512, 0.00579, 0.553, 0.005714, 0.5531, 0.3124, 0.5515, 0.3125, 0.571, 0.00586, 0.5889, 0.005289, 0.5886, 0.3119, 0.5705, 0.3125, 0.5605, 0.00575, 0.5639, 0.005651, 0.5631, 0.3125, 0.5597, 0.3126, 0.553, 0.005714, 0.5547, 0.005606, 0.5548, 0.3123, 0.5531, 0.3124, 0.5639, 0.005651, 0.5672, 0.00552, 0.5665, 0.3124, 0.5631, 0.3125])
me_cylinder.materials.append(mat_material_001)
me_cylinder.update()

# ---- objects
ob_cylinder = bpy.data.objects.new('Cylinder', me_cylinder)

# ---- transforms, parenting, visibility, modifiers, constraints
ob_cylinder.location = (0.0, 0.0, 0.0)

# ---- collection membership
col_collection.objects.link(ob_cylinder)

# ---- scene / render settings (as saved in the file)
scene.frame_start = 1; scene.frame_end = 250; scene.frame_set(1)
scene.render.engine = 'BLENDER_EEVEE_NEXT'
scene.cycles.sampling_pattern = 'TABULATED_SOBOL'
scene.view_settings.view_transform = 'Filmic'
bpy.context.view_layer.update()

# ---- added for rendering (the .blend has no active camera and no usable light): camera, sun
cam_auto = bpy.data.cameras.new('AutoCamera')
cam_auto.lens = 50.0
cam_auto.sensor_width = 36.0
cam_auto.clip_end = 1000.0
ob_auto_camera = bpy.data.objects.new('AutoCamera', cam_auto)
scene.collection.objects.link(ob_auto_camera)
ob_auto_camera.location = (31.0966, -36.6104, 24.7302)
ob_auto_camera.rotation_euler = (1.09748, -7.21219e-08, 0.694738)
scene.camera = ob_auto_camera
light_auto_sun = bpy.data.lights.new('AutoSun', 'SUN')
light_auto_sun.energy = 3.0
light_auto_sun.angle = 0.0523599
ob_auto_sun = bpy.data.objects.new('AutoSun', light_auto_sun)
scene.collection.objects.link(ob_auto_sun)
ob_auto_sun.rotation_euler = (0.872665, 0.174533, 0.523599)
bpy.context.view_layer.update()
